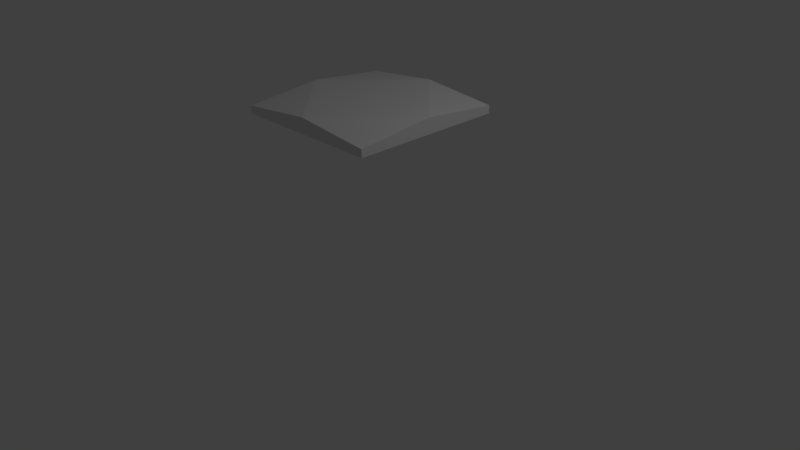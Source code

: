 # Source: platte1.blend  (saved by Blender 2.77.0; exported with 4.5.12 LTS)
import bpy
from mathutils import Matrix  # noqa: F401  (used for matrix-valued properties, if any)

bpy.ops.wm.read_factory_settings(use_empty=True)
scene = bpy.context.scene
scene.name = 'Scene'

# ---- collections
col_collection_1 = bpy.data.collections.new('Collection 1'); scene.collection.children.link(col_collection_1)

# ---- materials (node trees are filled in below, after node groups)
mat_material = bpy.data.materials.new('Material')
mat_material.alpha_threshold = 0.0
mat_material.roughness = 0.5
mat_material.line_color = (0.0, 0.0, 0.0, 1.0)

# ---- material node trees

# ---- world
world_world = bpy.data.worlds.new('World'); scene.world = world_world
world_world.color = (0.05088, 0.05088, 0.05088)
world_world.use_sun_shadow = False
world_world.sun_shadow_jitter_overblur = 0.0
world_world.cycles.sampling_method = 'MANUAL'

# ---- cameras
cam_camera = bpy.data.cameras.new('Camera')
cam_camera.clip_end = 100.0
cam_camera.lens = 35.0
cam_camera.sensor_width = 32.0
cam_camera.sensor_height = 18.0
cam_camera.ortho_scale = 7.314
cam_camera.dof.focus_distance = 0.0

# ---- lights
light_lamp = bpy.data.lights.new('Lamp', 'POINT')
light_lamp.transmission_factor = 0.0
light_lamp.cutoff_distance = 30.0
light_lamp.energy = 100.0
light_lamp.shadow_buffer_clip_start = 1.001
light_lamp.shadow_soft_size = 0.1
light_lamp.shadow_maximum_resolution = 0.006
light_lamp.use_absolute_resolution = True

# ---- meshes
me_cube = bpy.data.meshes.new('Cube')
me_cube.from_pydata([(1.0, 1.0, -1.0), (1.0, -1.0, -1.0), (-1.0, -1.0, -1.0), (-1.0, 1.0, -1.0), (8.345e-07, 1.0, 1.0), (1.0, -1.788e-07, 1.0), (1.0, 1.0, 3.576e-07), (1.0, -1.0, 3.576e-07), (1.0, -9.537e-07, 1.0), (-2.98e-07, -1.0, 1.0), (-1.0, -1.0, 3.576e-07), (-7.153e-07, -1.0, 1.0), (-1.0, 0.0, 1.0), (-1.0, 3.576e-07, 1.0), (-2.98e-07, 1.0, 1.0), (-1.0, 1.0, 3.576e-07)], [], [(0, 1, 2, 3), (1, 7, 9, 11, 10, 2), (5, 4, 14, 13, 12, 11, 9, 8), (2, 10, 12, 13, 15, 3), (0, 6, 5, 8, 7, 1), (4, 5, 6), (7, 8, 9), (10, 11, 12), (13, 14, 15), (4, 6, 0, 3, 15, 14)])
me_cube.materials.append(mat_material)
me_cube.use_remesh_preserve_volume = False
me_cube.use_remesh_preserve_attributes = False
me_cube.use_mirror_vertex_groups = False
me_cube.update()

# ---- objects
ob_cube = bpy.data.objects.new('Cube', me_cube)
ob_lamp = bpy.data.objects.new('Lamp', light_lamp)
ob_camera = bpy.data.objects.new('Camera', cam_camera)

# ---- transforms, parenting, visibility, modifiers, constraints
ob_cube.location = (0.0, 0.0, 2.0)
ob_cube.scale = (1.0, 1.0, 0.1)
ob_cube.lock_rotations_4d = False
ob_cube.empty_display_type = 'ARROWS'
ob_cube.lineart.crease_threshold = 0.0
ob_lamp.location = (4.076, 1.005, 5.904)
ob_lamp.rotation_euler = (0.6503, 0.05522, 1.866)
ob_lamp.lock_rotations_4d = False
ob_lamp.empty_display_type = 'ARROWS'
ob_lamp.color = (0.0, 0.0, 0.0, 0.0)
ob_lamp.lineart.crease_threshold = 0.0
ob_camera.location = (7.481, -6.508, 5.344)
ob_camera.rotation_euler = (1.109, 0.01082, 0.8149)
ob_camera.lock_rotations_4d = False
ob_camera.empty_display_type = 'ARROWS'
ob_camera.color = (0.0, 0.0, 0.0, 0.0)
ob_camera.display_type = 'WIRE'
ob_camera.lineart.crease_threshold = 0.0

# ---- collection membership
col_collection_1.objects.link(ob_cube)
col_collection_1.objects.link(ob_lamp)
col_collection_1.objects.link(ob_camera)

# ---- scene / render settings (as saved in the file)
scene.camera = ob_camera
scene.frame_start = 1; scene.frame_end = 250; scene.frame_set(1)
scene.render.engine = 'CYCLES'
scene.render.resolution_percentage = 50
scene.render.dither_intensity = 0.0
scene.cycles.use_denoising = False
scene.cycles.samples = 128
scene.cycles.sampling_pattern = 'TABULATED_SOBOL'
scene.cycles.light_sampling_threshold = 0.0
scene.cycles.use_adaptive_sampling = False
scene.cycles.use_light_tree = False
scene.cycles.blur_glossy = 0.0
scene.cycles.sample_clamp_indirect = 0.0
scene.view_settings.view_transform = 'Standard'
bpy.context.view_layer.update()
